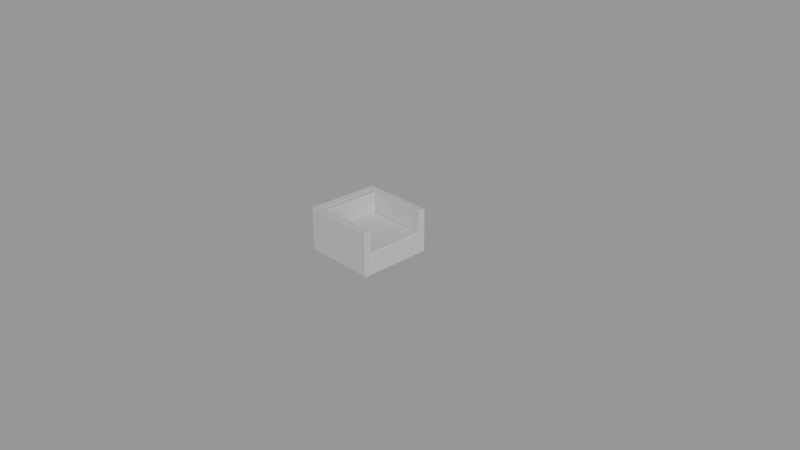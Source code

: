 # Source: sofa-single.blend  (saved by Blender 2.78.0; exported with 4.5.12 LTS)
import bpy
from mathutils import Matrix  # noqa: F401  (used for matrix-valued properties, if any)

bpy.ops.wm.read_factory_settings(use_empty=True)
scene = bpy.context.scene
scene.name = 'Scene'

# ---- collections
col_collection_1 = bpy.data.collections.new('Collection 1'); scene.collection.children.link(col_collection_1)

# ---- world
world_world = bpy.data.worlds.new('World'); scene.world = world_world
world_world.color = (0.3108, 0.3108, 0.3108)
world_world.use_sun_shadow = False
world_world.sun_shadow_jitter_overblur = 0.0
world_world.cycles.sampling_method = 'MANUAL'

# ---- cameras
cam_camera = bpy.data.cameras.new('Camera')
cam_camera.clip_end = 100.0
cam_camera.lens = 35.0
cam_camera.sensor_width = 32.0
cam_camera.sensor_height = 18.0
cam_camera.ortho_scale = 7.314
cam_camera.dof.focus_distance = 0.0

# ---- lights
light_lamp = bpy.data.lights.new('Lamp', 'SUN')
light_lamp.transmission_factor = 0.0
light_lamp.cutoff_distance = 30.0
light_lamp.angle = 0.1993
light_lamp.energy = 1.0
light_lamp.shadow_buffer_clip_start = 1.001
light_lamp.shadow_soft_size = 0.1
light_lamp.shadow_cascade_max_distance = 1000.0

# ---- meshes
me_cube = bpy.data.meshes.new('Cube')
me_cube.from_pydata([(-0.5, -0.4, 0.15), (-0.5, 0.4, 0.15), (-0.4, -0.5, 0.15), (-0.4, 0.5, 0.15), (-0.4, -0.4, 0.15), (-0.4, 0.4, 0.15), (-0.4, -0.4, 0.05), (-0.4, 0.4, 0.05), (0.5, -0.45, 0.15), (-0.5, -0.45, 0.15), (-0.4, -0.45, 0.05), (-0.4, -0.45, 0.65), (-0.5, 0.45, 0.15), (0.5, 0.45, 0.15), (-0.4, 0.45, 0.05), (-0.4, 0.45, 0.65), (0.4, -0.5, 0.15), (0.4, 0.5, 0.15), (0.4, -0.4, 0.15), (0.4, 0.4, 0.15), (0.4, -0.4, 0.05), (0.4, 0.4, 0.05), (0.4, -0.45, 0.65), (0.4, -0.45, 0.05), (0.4, 0.45, 0.65), (0.4, 0.45, 0.05), (-0.4, -0.45, 0.0), (-0.4, -0.4, 0.0), (-0.4, 0.4, 0.0), (-0.4, 0.45, 0.0), (0.4, -0.4, 0.0), (0.4, 0.4, 0.0), (0.4, -0.45, 0.0), (0.4, 0.45, 0.0), (0.495, 0.495, 0.05), (0.495, 0.5, 0.055), (0.5, 0.495, 0.055), (0.495, 0.5, 0.15), (0.5, 0.495, 0.15), (0.5, -0.495, 0.055), (0.495, -0.5, 0.055), (0.495, -0.495, 0.05), (0.5, -0.495, 0.15), (0.495, -0.5, 0.15), (-0.5, 0.495, 0.055), (-0.495, 0.5, 0.055), (-0.495, 0.495, 0.05), (-0.5, 0.495, 0.15), (-0.495, 0.5, 0.15), (-0.495, -0.5, 0.055), (-0.5, -0.495, 0.055), (-0.495, -0.495, 0.05), (-0.495, -0.5, 0.15), (-0.5, -0.495, 0.15), (0.495, -0.4, 0.05), (0.5, -0.4, 0.055), (0.495, 0.4, 0.05), (0.5, 0.4, 0.055), (0.5, 0.405, 0.145), (0.495, 0.4, 0.15), (0.495, -0.4, 0.15), (0.5, -0.405, 0.145), (-0.495, 0.4, 0.05), (-0.5, 0.4, 0.055), (-0.495, -0.4, 0.05), (-0.5, -0.4, 0.055), (-0.4, -0.495, 0.05), (-0.4, -0.5, 0.055), (-0.4, 0.5, 0.055), (-0.4, 0.495, 0.05), (0.495, -0.4, 0.645), (0.495, -0.405, 0.65), (0.5, -0.405, 0.645), (0.495, -0.5, 0.645), (0.5, -0.495, 0.645), (0.495, -0.495, 0.65), (-0.4, -0.5, 0.645), (-0.4, -0.495, 0.65), (-0.495, -0.495, 0.65), (-0.5, -0.495, 0.645), (-0.495, -0.5, 0.645), (-0.495, 0.4, 0.65), (-0.5, 0.4, 0.645), (-0.495, 0.5, 0.645), (-0.5, 0.495, 0.645), (-0.495, 0.495, 0.65), (0.495, 0.495, 0.65), (0.5, 0.495, 0.645), (0.495, 0.5, 0.645), (0.495, 0.405, 0.65), (0.495, 0.4, 0.645), (0.5, 0.405, 0.645), (-0.495, -0.4, 0.65), (-0.5, -0.4, 0.645), (-0.4, -0.4, 0.645), (-0.405, -0.405, 0.65), (-0.405, 0.405, 0.65), (-0.4, 0.4, 0.645), (-0.4, 0.495, 0.65), (-0.4, 0.5, 0.645), (-0.5, -0.45, 0.055), (-0.495, -0.45, 0.05), (0.5, -0.45, 0.055), (0.495, -0.45, 0.05), (0.5, -0.45, 0.645), (0.495, -0.45, 0.65), (-0.5, -0.45, 0.645), (-0.495, -0.45, 0.65), (0.5, 0.45, 0.055), (0.495, 0.45, 0.05), (-0.5, 0.45, 0.055), (-0.495, 0.45, 0.05), (-0.5, 0.45, 0.645), (-0.495, 0.45, 0.65), (0.5, 0.45, 0.645), (0.495, 0.45, 0.65), (0.4, -0.5, 0.055), (0.4, -0.495, 0.05), (0.4, 0.5, 0.055), (0.4, 0.495, 0.05), (0.4, -0.5, 0.645), (0.4, -0.495, 0.65), (0.4, 0.5, 0.645), (0.4, 0.495, 0.65), (0.4, -0.405, 0.65), (0.4, -0.4, 0.645), (0.4, 0.4, 0.645), (0.4, 0.405, 0.65), (-0.29, -0.4, 0.16), (-0.3, -0.39, 0.16), (-0.29, -0.39, 0.15), (-0.29, 0.4, 0.16), (-0.29, 0.39, 0.15), (-0.3, 0.39, 0.16), (0.49, -0.4, 0.16), (0.49, -0.39, 0.15), (0.5, -0.39, 0.16), (0.49, 0.4, 0.16), (0.5, 0.39, 0.16), (0.49, 0.39, 0.15), (0.49, -0.4, 0.34), (0.5, -0.39, 0.34), (0.49, -0.39, 0.35), (-0.29, -0.4, 0.34), (-0.29, -0.39, 0.35), (-0.3, -0.39, 0.34), (0.49, 0.4, 0.34), (0.49, 0.39, 0.35), (0.5, 0.39, 0.34), (-0.29, 0.4, 0.34), (-0.3, 0.39, 0.34), (-0.29, 0.39, 0.35), (-0.315, 0.39, 0.645), (-0.305, 0.39, 0.635), (-0.315, 0.4, 0.635), (-0.4, 0.39, 0.635), (-0.39, 0.39, 0.645), (-0.39, 0.4, 0.635), (-0.315, -0.4, 0.635), (-0.305, -0.39, 0.635), (-0.315, -0.39, 0.645), (-0.39, -0.4, 0.635), (-0.39, -0.39, 0.645), (-0.4, -0.39, 0.635), (-0.305, -0.39, 0.16), (-0.315, -0.4, 0.16), (-0.315, -0.39, 0.15), (-0.305, 0.39, 0.16), (-0.315, 0.39, 0.15), (-0.315, 0.4, 0.16), (-0.39, 0.4, 0.16), (-0.39, 0.39, 0.15), (-0.4, 0.39, 0.16), (-0.4, -0.39, 0.16), (-0.39, -0.39, 0.15), (-0.39, -0.4, 0.16)], [], [(42, 8, 104, 74), (52, 2, 76, 80), (47, 12, 112, 84), (14, 69, 119, 25), (110, 12, 47, 44), (60, 18, 125, 70), (100, 9, 0, 65), (66, 10, 23, 117), (63, 1, 12, 110), (58, 13, 114, 91), (55, 61, 8, 102), (58, 61, 55, 57), (10, 101, 64, 6), (19, 5, 4, 18), (45, 48, 3, 68), (113, 15, 98, 85), (124, 95, 11, 22), (36, 38, 13, 108), (37, 17, 122, 88), (14, 111, 46, 69), (2, 16, 120, 76), (59, 19, 18, 60), (5, 19, 126, 97), (81, 96, 15, 113), (0, 9, 106, 93), (86, 123, 24, 115), (23, 20, 54, 103), (18, 4, 94, 125), (92, 95, 96, 81), (50, 53, 9, 100), (9, 53, 79, 106), (43, 16, 116, 40), (20, 6, 7, 21), (4, 5, 97, 94), (1, 0, 93, 82), (24, 15, 96, 127), (102, 8, 42, 39), (66, 51, 101, 10), (67, 2, 52, 49), (16, 43, 73, 120), (54, 20, 21, 56), (19, 59, 90, 126), (12, 1, 82, 112), (17, 3, 99, 122), (108, 13, 58, 57), (3, 48, 83, 99), (17, 37, 35, 118), (0, 1, 63, 65), (62, 7, 6, 64), (7, 14, 29, 28), (115, 24, 127, 89), (16, 2, 67, 116), (105, 22, 121, 75), (21, 25, 109, 56), (107, 11, 95, 92), (123, 98, 15, 24), (22, 11, 77, 121), (71, 124, 22, 105), (3, 17, 118, 68), (7, 62, 111, 14), (13, 38, 87, 114), (78, 77, 11, 107), (8, 61, 72, 104), (10, 6, 27, 26), (117, 23, 103, 41), (28, 29, 33, 31), (26, 27, 30, 32), (20, 23, 32, 30), (6, 20, 30, 27), (14, 25, 33, 29), (23, 10, 26, 32), (21, 7, 28, 31), (25, 21, 31, 33), (34, 35, 36), (39, 40, 41), (44, 45, 46), (49, 50, 51), (70, 71, 72), (73, 74, 75), (78, 79, 80), (83, 84, 85), (86, 87, 88), (89, 90, 91), (109, 34, 36, 108), (35, 37, 38, 36), (43, 40, 39, 42), (53, 50, 49, 52), (101, 51, 50, 100), (48, 45, 44, 47), (69, 46, 45, 68), (103, 54, 55, 102), (54, 56, 57, 55), (59, 60, 61, 58), (111, 62, 63, 110), (62, 64, 65, 63), (83, 48, 47, 84), (51, 66, 67, 49), (117, 41, 40, 116), (119, 69, 68, 118), (42, 74, 73, 43), (105, 75, 74, 104), (77, 78, 80, 76), (113, 85, 84, 112), (115, 89, 91, 114), (107, 92, 93, 106), (92, 81, 82, 93), (121, 77, 76, 120), (85, 98, 99, 83), (123, 86, 88, 122), (125, 94, 95, 124), (127, 96, 97, 126), (94, 97, 96, 95), (58, 91, 90, 59), (60, 70, 72, 61), (52, 80, 79, 53), (87, 38, 37, 88), (64, 101, 100, 65), (41, 103, 102, 39), (71, 105, 104, 72), (78, 107, 106, 79), (56, 109, 108, 57), (46, 111, 110, 44), (81, 113, 112, 82), (86, 115, 114, 87), (66, 117, 116, 67), (34, 119, 118, 35), (75, 121, 120, 73), (98, 123, 122, 99), (70, 125, 124, 71), (89, 127, 126, 90), (25, 119, 34, 109), (133, 129, 145, 150), (137, 131, 149, 146), (139, 135, 130, 132), (147, 151, 144, 142), (136, 138, 148, 141), (128, 129, 130), (131, 132, 133), (134, 135, 136), (137, 138, 139), (140, 141, 142), (143, 144, 145), (146, 147, 148), (149, 150, 151), (134, 128, 130, 135), (139, 132, 131, 137), (129, 133, 132, 130), (138, 136, 135, 139), (142, 144, 143, 140), (146, 149, 151, 147), (144, 151, 150, 145), (147, 142, 141, 148), (128, 143, 145, 129), (149, 131, 133, 150), (136, 141, 140, 134), (137, 146, 148, 138), (128, 134, 140, 143), (172, 173, 163, 155), (152, 156, 162, 160), (175, 165, 158, 161), (169, 170, 157, 154), (168, 166, 174, 171), (152, 153, 154), (155, 156, 157), (158, 159, 160), (161, 162, 163), (164, 165, 166), (167, 168, 169), (170, 171, 172), (173, 174, 175), (158, 165, 164, 159), (172, 155, 157, 170), (175, 161, 163, 173), (152, 160, 159, 153), (174, 166, 165, 175), (171, 174, 173, 172), (167, 164, 166, 168), (170, 169, 168, 171), (153, 167, 169, 154), (156, 152, 154, 157), (155, 163, 162, 156), (161, 158, 160, 162), (164, 167, 153, 159)])
me_cube.use_remesh_preserve_volume = False
me_cube.use_remesh_preserve_attributes = False
me_cube.use_mirror_vertex_groups = False
me_cube.update()

# ---- objects
ob_sofa = bpy.data.objects.new('sofa', me_cube)
ob_lamp = bpy.data.objects.new('Lamp', light_lamp)
ob_camera = bpy.data.objects.new('Camera', cam_camera)

# ---- transforms, parenting, visibility, modifiers, constraints
ob_sofa.location = (0.0, 0.0, 0.0)
ob_sofa.lineart.crease_threshold = 0.0
ob_lamp.location = (4.076, 1.005, 5.904)
ob_lamp.rotation_euler = (0.9267, 0.4394, 0.6496)
ob_lamp.lock_rotations_4d = False
ob_lamp.empty_display_type = 'ARROWS'
ob_lamp.color = (0.0, 0.0, 0.0, 0.0)
ob_lamp.lineart.crease_threshold = 0.0
ob_camera.location = (7.481, -6.508, 5.344)
ob_camera.rotation_euler = (1.109, 0.0, 0.8149)
ob_camera.lock_rotations_4d = False
ob_camera.empty_display_type = 'ARROWS'
ob_camera.color = (0.0, 0.0, 0.0, 0.0)
ob_camera.display_type = 'WIRE'
ob_camera.lineart.crease_threshold = 0.0

# ---- collection membership
col_collection_1.objects.link(ob_sofa)
col_collection_1.objects.link(ob_lamp)
col_collection_1.objects.link(ob_camera)

# ---- scene / render settings (as saved in the file)
scene.camera = ob_camera
scene.frame_start = 1; scene.frame_end = 250; scene.frame_set(1)
scene.render.engine = 'CYCLES'
scene.render.resolution_percentage = 50
scene.render.dither_intensity = 0.0
scene.cycles.use_denoising = False
scene.cycles.samples = 128
scene.cycles.sampling_pattern = 'TABULATED_SOBOL'
scene.cycles.light_sampling_threshold = 0.0
scene.cycles.use_adaptive_sampling = False
scene.cycles.use_light_tree = False
scene.cycles.blur_glossy = 0.0
scene.cycles.sample_clamp_indirect = 0.0
scene.view_settings.view_transform = 'Standard'
bpy.context.view_layer.update()

